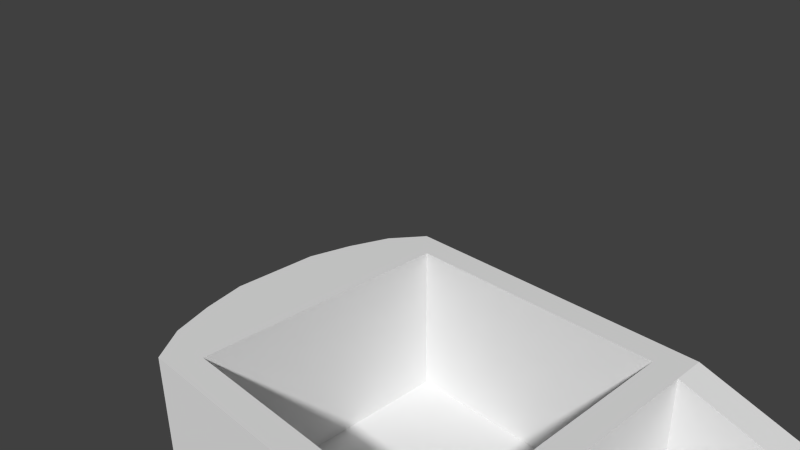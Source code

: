 # Source: weight.blend  (saved by Blender 2.76.0; exported with 4.5.12 LTS)
import bpy
from mathutils import Matrix  # noqa: F401  (used for matrix-valued properties, if any)

bpy.ops.wm.read_factory_settings(use_empty=True)
scene = bpy.context.scene
scene.name = 'Scene'

# ---- collections
col_collection_1 = bpy.data.collections.new('Collection 1'); scene.collection.children.link(col_collection_1)

# ---- world
world_world = bpy.data.worlds.new('World'); scene.world = world_world
world_world.color = (0.05088, 0.05088, 0.05088)
world_world.use_sun_shadow = False
world_world.sun_shadow_jitter_overblur = 0.0
world_world.cycles.sampling_method = 'MANUAL'
world_world.cycles.sample_map_resolution = 256

# ---- cameras
cam_camera = bpy.data.cameras.new('Camera')
cam_camera.clip_end = 100.0
cam_camera.lens = 35.0
cam_camera.sensor_width = 32.0
cam_camera.sensor_height = 18.0
cam_camera.ortho_scale = 7.314
cam_camera.dof.focus_distance = 0.0
cam_camera.dof.aperture_fstop = 128.0

# ---- meshes
me_cube_001 = bpy.data.meshes.new('Cube.001')
me_cube_001.from_pydata([(-0.8312, 0.6606, -0.7841), (0.8312, 0.6606, -0.7841), (-0.9079, 0.9426, -1.024), (-1.0, 1.0, 1.0), (-0.8312, 0.6606, 1.0), (0.8312, 0.6606, 1.0), (1.0, 0.9426, -1.024), (1.0, 1.0, 1.0), (1.0, 0.7947, 1.0), (-0.8312, 0.8312, 1.0), (0.8312, 0.8312, 1.0), (-1.026, 0.7947, -1.176), (1.0, 0.7947, -1.176), (-0.8312, 0.8312, -0.7841), (0.8312, 0.8312, -0.7841), (-1.156, 0.7947, 1.0), (-1.321, 0.0, 1.0), (-1.187, 0.0, -1.287), (1.0, 0.0, 1.0), (1.0, 0.0, -1.287), (-0.8312, 0.0, 1.0), (0.8312, 0.0, 1.0), (-0.8312, 0.0, -0.7841), (0.8312, 0.0, -0.7841), (-1.321, 0.2704, 1.0), (-0.8312, 0.2704, 1.0), (-1.178, 0.2704, -1.287), (1.0, 0.2704, 1.0), (-0.8312, 0.2704, -0.7841), (0.8312, 0.2704, 1.0), (1.0, 0.2704, -1.287), (0.8312, 0.2704, -0.7841), (-1.0, 1.0, -0.5128), (1.0, 1.0, -0.5128), (-1.156, 0.7947, -0.5128), (1.0, 0.7947, -0.5128), (1.0, 0.0, -0.5128), (-1.321, 0.0, -0.5128), (1.0, 0.2704, -0.5128), (-1.321, 0.2704, -0.5128), (-1.0, 1.0, -0.1125), (1.0, 1.0, -0.1125), (-1.156, 0.7947, -0.1125), (1.0, 0.7947, -0.1125), (1.0, 0.0, -0.1125), (-1.321, 0.0, -0.1125), (1.0, 0.2704, -0.1125), (-1.321, 0.2704, -0.1125), (-0.8312, 0.6606, -0.1125), (0.8312, 0.6606, -0.1125), (-0.8312, 0.8312, -0.1125), (0.8312, 0.8312, -0.1125), (0.8312, 0.0, -0.1125), (-0.8312, 0.0, -0.1125), (-0.8312, 0.2704, -0.1125), (0.8312, 0.2704, -0.1125), (-0.8312, 0.6606, -0.5128), (0.8312, 0.6606, -0.5128), (0.8312, 0.0, -0.5128), (-0.8312, 0.0, -0.5128), (-0.8312, 0.2704, -0.5128), (0.8312, 0.2704, -0.5128), (-0.8312, 0.8312, -0.5128), (0.8312, 0.8312, -0.5128), (-1.0, 1.0, -0.7841), (1.0, 1.0, -0.7841), (-1.156, 0.7947, -0.7841), (1.0, 0.7947, -0.7841), (1.0, 0.0, -0.7841), (-1.321, 0.0, -0.7841), (1.0, 0.2704, -0.7841), (-1.321, 0.2704, -0.7841), (2.779, 0.9857, 0.2916), (2.923, 0.7405, 0.2916), (2.776, 0.9857, -0.7841), (2.786, 0.9283, -1.024), (2.827, 0.7947, -1.176), (2.923, 0.7405, -0.7841), (2.914, 0.2704, -1.287), (3.043, 0.0, -0.7841), (2.921, 0.0, -1.287), (3.043, 0.2704, -0.7841), (2.779, 0.9857, -0.1125), (2.779, 0.9857, -0.5128), (2.923, 0.7405, -0.1125), (2.923, 0.7405, -0.5128), (2.942, 0.9408, 0.2916), (3.072, 0.7943, 0.2916), (2.942, 0.9408, -0.7841), (2.91, 0.8931, -1.024), (3.039, 0.7947, -1.065), (3.073, 0.7947, -0.7841), (3.169, 0.2704, -1.177), (3.202, 0.0, -0.7841), (3.169, -4.548e-09, -1.177), (3.202, 0.2704, -0.7841), (2.942, 0.9408, -0.1125), (2.942, 0.9408, -0.5128), (3.043, 0.2704, 0.2916), (3.202, 0.2704, 0.2916), (3.043, 0.0, 0.2916), (3.202, 0.0, 0.2916), (3.202, 0.2704, -0.5058), (3.202, 0.0, -0.5058), (3.043, 0.0, -0.5058), (3.043, 0.2704, -0.5058), (3.073, 0.7947, -0.5058), (3.202, 0.2704, -0.1061), (3.043, 0.0, -0.1061), (3.202, 0.0, -0.1061), (3.043, 0.2704, -0.1061), (3.073, 0.7947, -0.1061), (1.656, 0.2704, -0.7841), (2.219, 0.2704, -0.7841), (1.656, 0.9426, -1.024), (2.218, 0.9381, -1.024), (2.218, 0.9955, -0.7841), (1.656, 1.0, -0.7841), (1.656, 0.0, -1.287), (2.218, 0.0, -1.287), (2.218, 0.2704, -1.287), (1.656, 0.2704, -1.287), (2.219, 0.7947, -0.7841), (1.656, 0.7947, -0.7841), (1.656, 0.7947, -0.5128), (2.219, 0.7947, -0.5128), (2.219, 0.0, -0.7841), (1.656, 0.0, -0.7841), (2.218, 0.9955, 0.4128), (1.656, 1.0, 0.6284), (1.656, 1.0, -0.1125), (2.218, 0.9955, -0.1125), (1.656, 1.0, -0.5128), (2.218, 0.9955, -0.5128), (1.656, 0.7947, -1.176), (2.218, 0.7947, -1.176), (2.219, 0.7947, -0.1125), (1.656, 0.7947, -0.1125), (1.656, 0.7947, 0.6284), (2.219, 0.7947, 0.4178), (-1.252, 0.5412, 1.0), (-0.8312, 0.472, 1.0), (-0.8312, 0.472, -0.7841), (1.0, 0.5412, -1.24), (-1.128, 0.5412, -1.24), (1.0, 0.5412, 1.0), (0.8312, 0.472, 1.0), (0.8312, 0.472, -0.7841), (1.0, 0.5412, -0.5128), (-1.252, 0.5412, -0.5128), (-1.252, 0.5412, -0.1125), (1.0, 0.5412, -0.1125), (-0.8312, 0.472, -0.1125), (0.8312, 0.472, -0.1125), (-0.8312, 0.472, -0.5128), (0.8312, 0.472, -0.5128), (1.0, 0.5412, -0.7841), (-1.252, 0.5412, -0.7841), (2.897, 0.5412, -1.24), (3.005, 0.5412, -0.7841), (3.131, 0.5412, -1.13), (3.005, 0.5412, -0.1094), (3.164, 0.5412, -0.7841), (3.005, 0.5412, 0.2916), (3.164, 0.5412, -0.5058), (3.005, 0.5412, -0.5094), (3.164, 0.5412, -0.1061), (3.164, 0.541, 0.2916), (2.218, 0.5412, -1.24), (1.656, 0.5412, -1.24), (2.219, 0.5412, -0.7841), (1.656, 0.5412, -0.7841), (2.557, 0.0, -0.7841), (2.694, 0.7947, -0.5128), (2.568, 0.2704, -0.7841), (2.627, 0.5412, -0.7841), (2.694, 0.7947, -0.7841), (2.694, 0.7947, -0.1125), (2.694, 0.7947, 0.3279), (2.828, 0.7941, -0.1125), (2.828, 0.7941, 0.3017), (2.828, 0.7941, -0.5128), (2.774, 0.2704, -0.7841), (2.828, 0.7941, -0.7841), (2.788, 0.5412, -0.7841), (2.76, 0.0, -0.7841)], [], [(66, 64, 2, 11), (64, 65, 6, 2), (144, 11, 12, 143), (11, 2, 6, 12), (157, 66, 11, 144), (155, 57, 1, 147), (7, 3, 9, 10), (8, 7, 10, 5), (1, 14, 13, 0), (147, 1, 0, 142), (63, 62, 13, 14), (57, 63, 14, 1), (62, 56, 0, 13), (145, 8, 5, 146), (60, 59, 22, 28), (24, 16, 20, 25), (3, 15, 4, 9), (7, 8, 138, 129), (135, 115, 75, 76), (140, 24, 25, 141), (154, 60, 28, 142), (18, 27, 29, 21), (23, 31, 28, 22), (58, 61, 31, 23), (69, 71, 26, 17), (17, 26, 30, 19), (45, 47, 39, 37), (151, 46, 38, 148), (21, 29, 55, 52), (150, 42, 34, 149), (40, 41, 33, 32), (42, 40, 32, 34), (15, 3, 40, 42), (3, 7, 41, 40), (140, 15, 42, 150), (27, 18, 44, 46), (145, 27, 46, 151), (16, 24, 47, 45), (46, 44, 52, 55), (141, 25, 54, 152), (25, 20, 53, 54), (9, 4, 48, 50), (5, 10, 51, 49), (10, 9, 50, 51), (146, 5, 49, 153), (152, 54, 60, 154), (54, 53, 59, 60), (50, 48, 56, 62), (49, 51, 63, 57), (51, 50, 62, 63), (153, 49, 57, 155), (38, 46, 55, 61), (36, 38, 61, 58), (35, 67, 123, 124), (70, 68, 127, 112), (65, 33, 132, 117), (143, 12, 134, 169), (37, 39, 71, 69), (148, 38, 70, 156), (38, 36, 68, 70), (149, 34, 66, 157), (32, 33, 65, 64), (34, 32, 64, 66), (110, 108, 100, 98), (82, 72, 86, 96), (109, 107, 99, 101), (76, 75, 89, 90), (33, 41, 130, 132), (6, 65, 117, 114), (8, 43, 137, 138), (43, 35, 124, 137), (41, 7, 129, 130), (125, 122, 176, 173), (19, 30, 121, 118), (168, 135, 76, 158), (95, 93, 94, 92), (162, 95, 92, 160), (97, 96, 111, 106), (88, 97, 106, 91), (161, 110, 98, 163), (89, 88, 91, 90), (158, 76, 90, 160), (116, 133, 83, 74), (80, 78, 92, 94), (74, 83, 97, 88), (83, 82, 96, 97), (75, 74, 88, 89), (128, 139, 178, 72), (131, 128, 72, 82), (115, 116, 74, 75), (139, 136, 177, 178), (119, 120, 78, 80), (12, 6, 114, 134), (113, 126, 172, 174), (136, 125, 173, 177), (156, 70, 112, 171), (133, 131, 82, 83), (98, 100, 101, 99), (163, 98, 99, 167), (108, 109, 101, 100), (159, 81, 105, 165), (79, 93, 103, 104), (162, 91, 106, 164), (93, 95, 102, 103), (81, 79, 104, 105), (165, 105, 110, 161), (104, 103, 109, 108), (164, 106, 111, 166), (103, 102, 107, 109), (105, 104, 108, 110), (87, 111, 96, 86), (166, 111, 87, 167), (133, 116, 117, 132), (168, 120, 121, 169), (139, 128, 129, 138), (125, 136, 137, 124), (136, 139, 138, 137), (115, 135, 134, 114), (131, 133, 132, 130), (120, 119, 118, 121), (116, 115, 114, 117), (170, 122, 123, 171), (122, 125, 124, 123), (126, 113, 112, 127), (128, 131, 130, 129), (170, 113, 174, 175), (122, 170, 175, 176), (113, 170, 171, 112), (135, 168, 169, 134), (107, 166, 167, 99), (102, 164, 166, 107), (85, 165, 161, 84), (95, 162, 164, 102), (77, 159, 165, 85), (73, 163, 167, 87), (67, 156, 171, 123), (78, 158, 160, 92), (84, 161, 163, 73), (91, 162, 160, 90), (120, 168, 158, 78), (39, 149, 157, 71), (35, 148, 156, 67), (30, 143, 169, 121), (55, 153, 155, 61), (48, 152, 154, 56), (29, 146, 153, 55), (4, 141, 152, 48), (8, 145, 151, 43), (24, 140, 150, 47), (47, 150, 149, 39), (43, 151, 148, 35), (56, 154, 142, 0), (15, 140, 141, 4), (27, 145, 146, 29), (31, 147, 142, 28), (61, 155, 147, 31), (71, 157, 144, 26), (26, 144, 143, 30), (177, 173, 181, 179), (175, 174, 182, 184), (173, 176, 183, 181), (176, 175, 184, 183), (174, 172, 185, 182), (178, 177, 179, 180), (183, 184, 159, 77), (72, 178, 180, 86), (179, 181, 85, 84), (182, 185, 79, 81), (184, 182, 81, 159), (180, 179, 84, 73), (181, 183, 77, 85), (86, 180, 73, 87)])
me_cube_001.use_remesh_preserve_volume = False
me_cube_001.use_remesh_preserve_attributes = False
me_cube_001.use_mirror_vertex_groups = False
me_cube_001.update()

# ---- objects
ob_cube = bpy.data.objects.new('Cube', me_cube_001)
ob_camera = bpy.data.objects.new('Camera', cam_camera)

# ---- transforms, parenting, visibility, modifiers, constraints
ob_cube.location = (0.0, 0.0, 0.0)
ob_cube.scale = (2.2, 2.2, 1.25)
ob_cube.lineart.crease_threshold = 0.0
_m = ob_cube.modifiers.new('Mirror', 'MIRROR')
_m.use_axis = (False, True, False)
ob_camera.location = (5.896, -5.885, 7.129)
ob_camera.rotation_euler = (1.109, 0.01082, 0.8149)
ob_camera.lock_rotations_4d = False
ob_camera.empty_display_type = 'ARROWS'
ob_camera.color = (0.0, 0.0, 0.0, 0.0)
ob_camera.display_type = 'WIRE'
ob_camera.lineart.crease_threshold = 0.0

# ---- collection membership
col_collection_1.objects.link(ob_cube)
col_collection_1.objects.link(ob_camera)

# ---- scene / render settings (as saved in the file)
scene.camera = ob_camera
scene.frame_start = 1; scene.frame_end = 250; scene.frame_set(1)
scene.render.engine = 'BLENDER_EEVEE_NEXT'
scene.render.resolution_percentage = 50
scene.render.dither_intensity = 0.0
scene.cycles.use_denoising = False
scene.cycles.samples = 10
scene.cycles.sampling_pattern = 'TABULATED_SOBOL'
scene.cycles.light_sampling_threshold = 0.0
scene.cycles.use_adaptive_sampling = False
scene.cycles.use_light_tree = False
scene.cycles.blur_glossy = 0.0
scene.cycles.pixel_filter_type = 'GAUSSIAN'
scene.cycles.sample_clamp_indirect = 0.0
scene.view_settings.view_transform = 'Standard'
bpy.context.view_layer.update()

# ---- added for rendering (the .blend has no usable light): sun
light_auto_sun = bpy.data.lights.new('AutoSun', 'SUN')
light_auto_sun.energy = 3.0
light_auto_sun.angle = 0.0523599
ob_auto_sun = bpy.data.objects.new('AutoSun', light_auto_sun)
scene.collection.objects.link(ob_auto_sun)
ob_auto_sun.rotation_euler = (0.872665, 0.174533, 0.523599)
bpy.context.view_layer.update()
